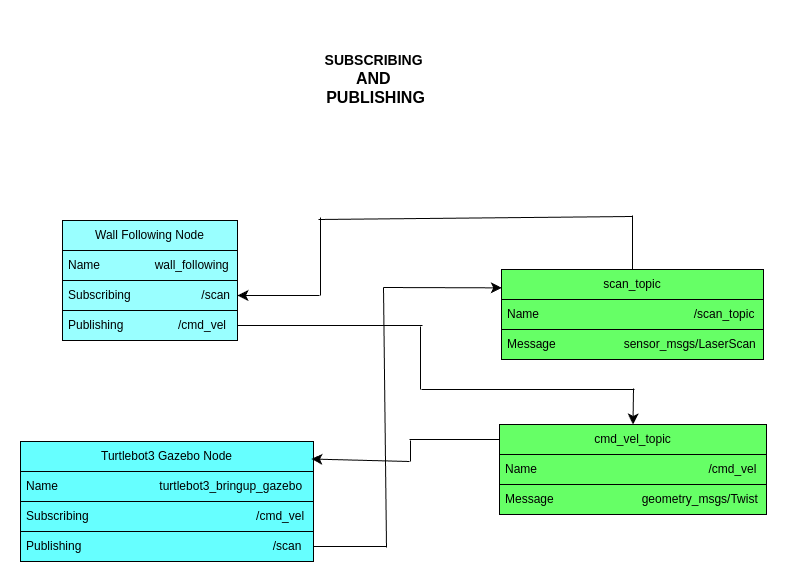

The diagram above was exported from draw.io. Its source (the exported page's mxGraphModel, read from the mxfile embedded in the PNG):
<mxGraphModel dx="2166" dy="1333" grid="0" gridSize="10" guides="1" tooltips="1" connect="1" arrows="1" fold="1" page="0" pageScale="1" pageWidth="850" pageHeight="1100" math="0" shadow="0">
  <root>
    <mxCell id="0" />
    <mxCell id="1" parent="0" />
    <mxCell id="H13H0zUn-gLex0JkHfHl-1" value="Wall Following Node" style="swimlane;fontStyle=0;childLayout=stackLayout;horizontal=1;startSize=30;horizontalStack=0;resizeParent=1;resizeParentMax=0;resizeLast=0;collapsible=1;marginBottom=0;whiteSpace=wrap;html=1;strokeColor=#000000;fillColor=#99FFFF;" vertex="1" parent="1">
      <mxGeometry x="-95" y="15" width="175" height="120" as="geometry" />
    </mxCell>
    <mxCell id="H13H0zUn-gLex0JkHfHl-2" value="Name&lt;span style=&quot;white-space: pre;&quot;&gt;&#09;&lt;span style=&quot;white-space: pre;&quot;&gt;&#09;&lt;/span&gt;  w&lt;/span&gt;all_following" style="text;strokeColor=#000000;fillColor=#99FFFF;align=left;verticalAlign=middle;spacingLeft=4;spacingRight=4;overflow=hidden;points=[[0,0.5],[1,0.5]];portConstraint=eastwest;rotatable=0;whiteSpace=wrap;html=1;" vertex="1" parent="H13H0zUn-gLex0JkHfHl-1">
      <mxGeometry y="30" width="175" height="30" as="geometry" />
    </mxCell>
    <mxCell id="H13H0zUn-gLex0JkHfHl-3" value="Subscribing&amp;nbsp;&lt;span style=&quot;white-space: pre;&quot;&gt;&#09;&lt;/span&gt;&lt;span style=&quot;white-space: pre;&quot;&gt;&#09;&lt;span style=&quot;white-space: pre;&quot;&gt;&#09;&lt;/span&gt;&lt;/span&gt;/scan" style="text;strokeColor=#000000;fillColor=#99FFFF;align=left;verticalAlign=middle;spacingLeft=4;spacingRight=4;overflow=hidden;points=[[0,0.5],[1,0.5]];portConstraint=eastwest;rotatable=0;whiteSpace=wrap;html=1;" vertex="1" parent="H13H0zUn-gLex0JkHfHl-1">
      <mxGeometry y="60" width="175" height="30" as="geometry" />
    </mxCell>
    <mxCell id="H13H0zUn-gLex0JkHfHl-4" value="Publishing&lt;span style=&quot;white-space: pre;&quot;&gt;&#09;&lt;/span&gt;&lt;span style=&quot;white-space: pre;&quot;&gt;&#09;&lt;/span&gt;&amp;nbsp;/cmd_vel&amp;nbsp;&amp;nbsp;" style="text;strokeColor=#000000;fillColor=#99FFFF;align=left;verticalAlign=middle;spacingLeft=4;spacingRight=4;overflow=hidden;points=[[0,0.5],[1,0.5]];portConstraint=eastwest;rotatable=0;whiteSpace=wrap;html=1;" vertex="1" parent="H13H0zUn-gLex0JkHfHl-1">
      <mxGeometry y="90" width="175" height="30" as="geometry" />
    </mxCell>
    <mxCell id="H13H0zUn-gLex0JkHfHl-8" value="scan_topic" style="swimlane;fontStyle=0;childLayout=stackLayout;horizontal=1;startSize=30;horizontalStack=0;resizeParent=1;resizeParentMax=0;resizeLast=0;collapsible=1;marginBottom=0;whiteSpace=wrap;html=1;strokeColor=#000000;fillColor=#66FF66;" vertex="1" parent="1">
      <mxGeometry x="344" y="64" width="262" height="90" as="geometry" />
    </mxCell>
    <mxCell id="H13H0zUn-gLex0JkHfHl-9" value="Name&lt;span style=&quot;white-space: pre;&quot;&gt;&#09;&lt;span style=&quot;white-space: pre;&quot;&gt;&#09;&lt;/span&gt;&lt;span style=&quot;white-space: pre;&quot;&gt;&#09;&lt;/span&gt;&lt;span style=&quot;white-space: pre;&quot;&gt;&#09;&lt;/span&gt;&lt;span style=&quot;white-space: pre;&quot;&gt;&#09;&lt;/span&gt;&lt;span style=&quot;white-space: pre;&quot;&gt;&#09;&lt;/span&gt;&lt;/span&gt;/scan_topic" style="text;strokeColor=#000000;fillColor=#66FF66;align=left;verticalAlign=middle;spacingLeft=4;spacingRight=4;overflow=hidden;points=[[0,0.5],[1,0.5]];portConstraint=eastwest;rotatable=0;whiteSpace=wrap;html=1;" vertex="1" parent="H13H0zUn-gLex0JkHfHl-8">
      <mxGeometry y="30" width="262" height="30" as="geometry" />
    </mxCell>
    <mxCell id="H13H0zUn-gLex0JkHfHl-10" value="Message&amp;nbsp; &amp;nbsp; &amp;nbsp;&amp;nbsp;&lt;span style=&quot;white-space: pre;&quot;&gt;&#09;&lt;/span&gt;&amp;nbsp; &amp;nbsp; &amp;nbsp; &amp;nbsp; &amp;nbsp; &amp;nbsp;sensor_msgs/LaserScan" style="text;strokeColor=#000000;fillColor=#66FF66;align=left;verticalAlign=middle;spacingLeft=4;spacingRight=4;overflow=hidden;points=[[0,0.5],[1,0.5]];portConstraint=eastwest;rotatable=0;whiteSpace=wrap;html=1;" vertex="1" parent="H13H0zUn-gLex0JkHfHl-8">
      <mxGeometry y="60" width="262" height="30" as="geometry" />
    </mxCell>
    <mxCell id="H13H0zUn-gLex0JkHfHl-12" value="cmd_vel_topic" style="swimlane;fontStyle=0;childLayout=stackLayout;horizontal=1;startSize=30;horizontalStack=0;resizeParent=1;resizeParentMax=0;resizeLast=0;collapsible=1;marginBottom=0;whiteSpace=wrap;html=1;strokeColor=#000000;fillColor=#66FF66;" vertex="1" parent="1">
      <mxGeometry x="342" y="219" width="267" height="90" as="geometry" />
    </mxCell>
    <mxCell id="H13H0zUn-gLex0JkHfHl-13" value="Name&amp;nbsp;&lt;span style=&quot;white-space: pre;&quot;&gt;&#09;&lt;/span&gt;&lt;span style=&quot;white-space: pre;&quot;&gt;&#09;&lt;/span&gt;&lt;span style=&quot;white-space: pre;&quot;&gt;&#09;&lt;/span&gt;&lt;span style=&quot;white-space: pre;&quot;&gt;&#09;&lt;/span&gt;&lt;span style=&quot;white-space: pre;&quot;&gt;&#09;&lt;/span&gt;&lt;span style=&quot;white-space: pre;&quot;&gt;&#09;&amp;nbsp;&lt;/span&gt;&amp;nbsp; &amp;nbsp; /cmd_vel" style="text;strokeColor=#000000;fillColor=#66FF66;align=left;verticalAlign=middle;spacingLeft=4;spacingRight=4;overflow=hidden;points=[[0,0.5],[1,0.5]];portConstraint=eastwest;rotatable=0;whiteSpace=wrap;html=1;" vertex="1" parent="H13H0zUn-gLex0JkHfHl-12">
      <mxGeometry y="30" width="267" height="30" as="geometry" />
    </mxCell>
    <mxCell id="H13H0zUn-gLex0JkHfHl-14" value="Message&lt;span style=&quot;white-space: pre;&quot;&gt;&#09;&lt;/span&gt;&lt;span style=&quot;white-space: pre;&quot;&gt;&#09;&lt;/span&gt;&lt;span style=&quot;white-space: pre;&quot;&gt;&#09;&lt;/span&gt;&amp;nbsp; &amp;nbsp; &amp;nbsp; &amp;nbsp; &amp;nbsp;geometry_msgs/Twist" style="text;strokeColor=#000000;fillColor=#66FF66;align=left;verticalAlign=middle;spacingLeft=4;spacingRight=4;overflow=hidden;points=[[0,0.5],[1,0.5]];portConstraint=eastwest;rotatable=0;whiteSpace=wrap;html=1;" vertex="1" parent="H13H0zUn-gLex0JkHfHl-12">
      <mxGeometry y="60" width="267" height="30" as="geometry" />
    </mxCell>
    <mxCell id="H13H0zUn-gLex0JkHfHl-16" value="Turtlebot3 Gazebo Node" style="swimlane;fontStyle=0;childLayout=stackLayout;horizontal=1;startSize=30;horizontalStack=0;resizeParent=1;resizeParentMax=0;resizeLast=0;collapsible=1;marginBottom=0;whiteSpace=wrap;html=1;fillColor=#66FFFF;strokeColor=#000000;" vertex="1" parent="1">
      <mxGeometry x="-137" y="236" width="293" height="120" as="geometry" />
    </mxCell>
    <mxCell id="H13H0zUn-gLex0JkHfHl-17" value="Name&lt;span style=&quot;white-space: pre;&quot;&gt;&#09;&lt;/span&gt;&lt;span style=&quot;white-space: pre;&quot;&gt;&#09;&lt;/span&gt;&lt;span style=&quot;white-space: pre;&quot;&gt;&#09;&lt;/span&gt;&lt;span style=&quot;white-space: pre;&quot;&gt;&#09;&lt;/span&gt;turtlebot3_bringup_gazebo" style="text;strokeColor=#000000;fillColor=#66FFFF;align=left;verticalAlign=middle;spacingLeft=4;spacingRight=4;overflow=hidden;points=[[0,0.5],[1,0.5]];portConstraint=eastwest;rotatable=0;whiteSpace=wrap;html=1;" vertex="1" parent="H13H0zUn-gLex0JkHfHl-16">
      <mxGeometry y="30" width="293" height="30" as="geometry" />
    </mxCell>
    <mxCell id="H13H0zUn-gLex0JkHfHl-18" value="Subscribing&lt;span style=&quot;white-space: pre;&quot;&gt;&#09;&lt;/span&gt;&lt;span style=&quot;white-space: pre;&quot;&gt;&#09;&lt;/span&gt;&lt;span style=&quot;white-space: pre;&quot;&gt;&#09;&lt;/span&gt;&lt;span style=&quot;white-space: pre;&quot;&gt;&#09;&lt;span style=&quot;white-space: pre;&quot;&gt;&#09;&lt;/span&gt;&lt;span style=&quot;white-space: pre;&quot;&gt;&#09;&lt;/span&gt;     &lt;/span&gt;/cmd_vel" style="text;strokeColor=#000000;fillColor=#66FFFF;align=left;verticalAlign=middle;spacingLeft=4;spacingRight=4;overflow=hidden;points=[[0,0.5],[1,0.5]];portConstraint=eastwest;rotatable=0;whiteSpace=wrap;html=1;" vertex="1" parent="H13H0zUn-gLex0JkHfHl-16">
      <mxGeometry y="60" width="293" height="30" as="geometry" />
    </mxCell>
    <mxCell id="H13H0zUn-gLex0JkHfHl-19" value="Publishing&lt;span style=&quot;white-space: pre;&quot;&gt;&#09;&lt;/span&gt;&lt;span style=&quot;white-space: pre;&quot;&gt;&#09;&lt;/span&gt;&lt;span style=&quot;white-space: pre;&quot;&gt;&#09;&lt;/span&gt;&lt;span style=&quot;white-space: pre;&quot;&gt;&#09;&lt;/span&gt;&lt;span style=&quot;white-space: pre;&quot;&gt;&#09;&lt;/span&gt;&lt;span style=&quot;white-space: pre;&quot;&gt;&#09;&lt;span style=&quot;white-space: pre;&quot;&gt;&#09;&lt;/span&gt;  &lt;/span&gt;/scan" style="text;strokeColor=#000000;fillColor=#66FFFF;align=left;verticalAlign=middle;spacingLeft=4;spacingRight=4;overflow=hidden;points=[[0,0.5],[1,0.5]];portConstraint=eastwest;rotatable=0;whiteSpace=wrap;html=1;" vertex="1" parent="H13H0zUn-gLex0JkHfHl-16">
      <mxGeometry y="90" width="293" height="30" as="geometry" />
    </mxCell>
    <mxCell id="H13H0zUn-gLex0JkHfHl-34" value="" style="endArrow=none;html=1;rounded=0;fontSize=12;startSize=8;endSize=8;curved=1;exitX=1;exitY=0.5;exitDx=0;exitDy=0;" edge="1" parent="1" source="H13H0zUn-gLex0JkHfHl-19">
      <mxGeometry width="50" height="50" relative="1" as="geometry">
        <mxPoint x="171" y="155" as="sourcePoint" />
        <mxPoint x="229" y="341" as="targetPoint" />
      </mxGeometry>
    </mxCell>
    <mxCell id="H13H0zUn-gLex0JkHfHl-35" value="" style="endArrow=none;html=1;rounded=0;fontSize=12;startSize=8;endSize=8;curved=1;" edge="1" parent="1">
      <mxGeometry width="50" height="50" relative="1" as="geometry">
        <mxPoint x="229" y="342" as="sourcePoint" />
        <mxPoint x="226" y="82" as="targetPoint" />
      </mxGeometry>
    </mxCell>
    <mxCell id="H13H0zUn-gLex0JkHfHl-37" value="" style="endArrow=classic;html=1;rounded=0;fontSize=12;startSize=8;endSize=8;curved=1;entryX=0.001;entryY=0.204;entryDx=0;entryDy=0;entryPerimeter=0;" edge="1" parent="1" target="H13H0zUn-gLex0JkHfHl-8">
      <mxGeometry width="50" height="50" relative="1" as="geometry">
        <mxPoint x="226" y="82" as="sourcePoint" />
        <mxPoint x="272" y="40" as="targetPoint" />
      </mxGeometry>
    </mxCell>
    <mxCell id="H13H0zUn-gLex0JkHfHl-38" value="" style="endArrow=none;html=1;rounded=0;fontSize=12;startSize=8;endSize=8;curved=1;exitX=0;exitY=0.167;exitDx=0;exitDy=0;exitPerimeter=0;" edge="1" parent="1" source="H13H0zUn-gLex0JkHfHl-12">
      <mxGeometry width="50" height="50" relative="1" as="geometry">
        <mxPoint x="180" y="84" as="sourcePoint" />
        <mxPoint x="252" y="234" as="targetPoint" />
      </mxGeometry>
    </mxCell>
    <mxCell id="H13H0zUn-gLex0JkHfHl-40" value="" style="endArrow=none;html=1;rounded=0;fontSize=12;startSize=8;endSize=8;curved=1;" edge="1" parent="1">
      <mxGeometry width="50" height="50" relative="1" as="geometry">
        <mxPoint x="253" y="256" as="sourcePoint" />
        <mxPoint x="253" y="235" as="targetPoint" />
      </mxGeometry>
    </mxCell>
    <mxCell id="H13H0zUn-gLex0JkHfHl-41" value="" style="endArrow=classic;html=1;rounded=0;fontSize=12;startSize=8;endSize=8;curved=1;entryX=0.993;entryY=0.146;entryDx=0;entryDy=0;entryPerimeter=0;" edge="1" parent="1" target="H13H0zUn-gLex0JkHfHl-16">
      <mxGeometry width="50" height="50" relative="1" as="geometry">
        <mxPoint x="252" y="256" as="sourcePoint" />
        <mxPoint x="214" y="178" as="targetPoint" />
      </mxGeometry>
    </mxCell>
    <mxCell id="H13H0zUn-gLex0JkHfHl-42" value="" style="endArrow=none;html=1;rounded=0;fontSize=12;startSize=8;endSize=8;curved=1;exitX=1;exitY=0.5;exitDx=0;exitDy=0;" edge="1" parent="1" source="H13H0zUn-gLex0JkHfHl-4">
      <mxGeometry width="50" height="50" relative="1" as="geometry">
        <mxPoint x="132" y="124" as="sourcePoint" />
        <mxPoint x="265" y="120" as="targetPoint" />
      </mxGeometry>
    </mxCell>
    <mxCell id="H13H0zUn-gLex0JkHfHl-43" value="" style="endArrow=none;html=1;rounded=0;fontSize=12;startSize=8;endSize=8;curved=1;" edge="1" parent="1">
      <mxGeometry width="50" height="50" relative="1" as="geometry">
        <mxPoint x="263" y="184" as="sourcePoint" />
        <mxPoint x="263" y="121" as="targetPoint" />
      </mxGeometry>
    </mxCell>
    <mxCell id="H13H0zUn-gLex0JkHfHl-44" value="" style="endArrow=none;html=1;rounded=0;fontSize=12;startSize=8;endSize=8;curved=1;" edge="1" parent="1">
      <mxGeometry width="50" height="50" relative="1" as="geometry">
        <mxPoint x="264" y="184" as="sourcePoint" />
        <mxPoint x="477" y="184" as="targetPoint" />
      </mxGeometry>
    </mxCell>
    <mxCell id="H13H0zUn-gLex0JkHfHl-45" value="" style="endArrow=classic;html=1;rounded=0;fontSize=12;startSize=8;endSize=8;curved=1;entryX=0.5;entryY=0;entryDx=0;entryDy=0;strokeColor=#000000;fillColor=#66FF66;" edge="1" parent="1" target="H13H0zUn-gLex0JkHfHl-12">
      <mxGeometry width="50" height="50" relative="1" as="geometry">
        <mxPoint x="476" y="183" as="sourcePoint" />
        <mxPoint x="224" y="-39" as="targetPoint" />
      </mxGeometry>
    </mxCell>
    <mxCell id="H13H0zUn-gLex0JkHfHl-46" value="" style="endArrow=none;html=1;rounded=0;fontSize=12;startSize=8;endSize=8;curved=1;exitX=0.5;exitY=0;exitDx=0;exitDy=0;strokeColor=#000000;fillColor=#66FF66;" edge="1" parent="1" source="H13H0zUn-gLex0JkHfHl-8">
      <mxGeometry width="50" height="50" relative="1" as="geometry">
        <mxPoint x="389" y="17" as="sourcePoint" />
        <mxPoint x="475" y="10" as="targetPoint" />
      </mxGeometry>
    </mxCell>
    <mxCell id="H13H0zUn-gLex0JkHfHl-47" value="" style="endArrow=none;html=1;rounded=0;fontSize=12;startSize=8;endSize=8;curved=1;" edge="1" parent="1">
      <mxGeometry width="50" height="50" relative="1" as="geometry">
        <mxPoint x="475" y="11" as="sourcePoint" />
        <mxPoint x="161" y="14" as="targetPoint" />
      </mxGeometry>
    </mxCell>
    <mxCell id="H13H0zUn-gLex0JkHfHl-48" value="" style="endArrow=none;html=1;rounded=0;fontSize=12;startSize=8;endSize=8;curved=1;" edge="1" parent="1">
      <mxGeometry width="50" height="50" relative="1" as="geometry">
        <mxPoint x="163" y="90" as="sourcePoint" />
        <mxPoint x="163" y="12" as="targetPoint" />
      </mxGeometry>
    </mxCell>
    <mxCell id="H13H0zUn-gLex0JkHfHl-49" value="" style="endArrow=classic;html=1;rounded=0;fontSize=12;startSize=8;endSize=8;curved=1;entryX=1;entryY=0.5;entryDx=0;entryDy=0;" edge="1" parent="1" target="H13H0zUn-gLex0JkHfHl-3">
      <mxGeometry width="50" height="50" relative="1" as="geometry">
        <mxPoint x="162" y="90" as="sourcePoint" />
        <mxPoint x="266" y="-75" as="targetPoint" />
      </mxGeometry>
    </mxCell>
    <mxCell id="H13H0zUn-gLex0JkHfHl-51" value="&lt;b&gt;&lt;font style=&quot;font-size: 14px;&quot;&gt;SUBSCRIBING&amp;nbsp;&lt;/font&gt;&lt;/b&gt;&lt;div&gt;&lt;b&gt;&lt;font size=&quot;3&quot; style=&quot;&quot;&gt;AND&amp;nbsp;&lt;/font&gt;&lt;/b&gt;&lt;/div&gt;&lt;div&gt;&lt;b&gt;&lt;font size=&quot;3&quot;&gt;PUBLISHING&lt;/font&gt;&lt;/b&gt;&lt;/div&gt;" style="text;html=1;align=center;verticalAlign=middle;whiteSpace=wrap;rounded=0;" vertex="1" parent="1">
      <mxGeometry x="56" y="-185" width="325" height="118" as="geometry" />
    </mxCell>
  </root>
</mxGraphModel>